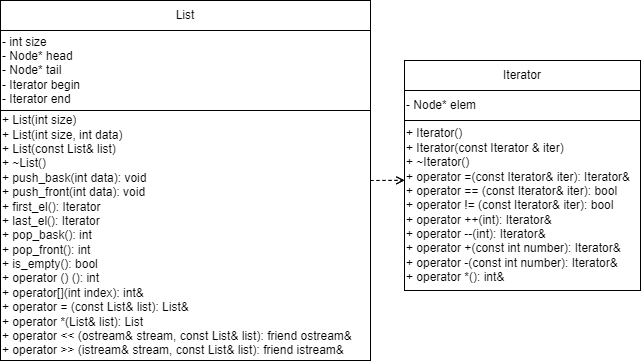

The diagram above was exported from draw.io. Its source (the exported page's mxGraphModel, read from the mxfile embedded in the PNG):
<mxGraphModel dx="1386" dy="783" grid="1" gridSize="10" guides="1" tooltips="1" connect="1" arrows="1" fold="1" page="1" pageScale="1" pageWidth="827" pageHeight="1169" math="0" shadow="0">
  <root>
    <mxCell id="0" />
    <mxCell id="1" parent="0" />
    <mxCell id="9jJR9J5Q2AbpjIMtHjk1-1" value="List" style="rounded=0;whiteSpace=wrap;html=1;" parent="1" vertex="1">
      <mxGeometry x="10" y="10" width="370" height="30" as="geometry" />
    </mxCell>
    <mxCell id="9jJR9J5Q2AbpjIMtHjk1-2" value="&lt;div&gt;- int size&lt;/div&gt;&lt;div&gt;- Node* head&lt;/div&gt;&lt;div&gt;- Node* tail&lt;/div&gt;&lt;div&gt;- Iterator begin&lt;/div&gt;&lt;div style=&quot;&quot;&gt;- Iterator end&lt;/div&gt;" style="rounded=0;whiteSpace=wrap;html=1;align=left;" parent="1" vertex="1">
      <mxGeometry x="10" y="40" width="370" height="80" as="geometry" />
    </mxCell>
    <mxCell id="9jJR9J5Q2AbpjIMtHjk1-3" value="&lt;div&gt;+ List(int size)&lt;/div&gt;&lt;div&gt;&lt;span style=&quot;background-color: initial;&quot;&gt;+&lt;/span&gt;&lt;span style=&quot;background-color: initial;&quot;&gt;&amp;nbsp;&lt;/span&gt;List(int size, int data)&lt;/div&gt;&lt;div&gt;&lt;span style=&quot;background-color: initial;&quot;&gt;+&lt;/span&gt;&lt;span style=&quot;background-color: initial;&quot;&gt;&amp;nbsp;&lt;/span&gt;List(const List&amp;amp; list)&lt;/div&gt;&lt;div&gt;&lt;span style=&quot;background-color: initial;&quot;&gt;+&lt;/span&gt;&lt;span style=&quot;background-color: initial;&quot;&gt;&amp;nbsp;&lt;/span&gt;~List()&lt;/div&gt;&lt;div&gt;&lt;span style=&quot;background-color: initial;&quot;&gt;+&lt;/span&gt;&lt;span style=&quot;background-color: initial;&quot;&gt;&amp;nbsp;&lt;/span&gt;push_bask(int data):&amp;nbsp;&lt;span style=&quot;background-color: initial;&quot;&gt;void&lt;/span&gt;&lt;/div&gt;&lt;div&gt;&lt;span style=&quot;background-color: initial;&quot;&gt;+&lt;/span&gt;&lt;span style=&quot;background-color: initial;&quot;&gt;&amp;nbsp;&lt;/span&gt;push_front(int data):&amp;nbsp;&lt;span style=&quot;background-color: initial;&quot;&gt;void&lt;/span&gt;&lt;/div&gt;&lt;div&gt;&lt;span style=&quot;background-color: initial;&quot;&gt;+&lt;/span&gt;&lt;span style=&quot;background-color: initial;&quot;&gt;&amp;nbsp;&lt;/span&gt;first_el():&amp;nbsp;&lt;span style=&quot;background-color: initial;&quot;&gt;Iterator&lt;/span&gt;&lt;span style=&quot;background-color: initial;&quot;&gt;&amp;nbsp;&lt;/span&gt;&lt;/div&gt;&lt;div&gt;&lt;span style=&quot;background-color: initial;&quot;&gt;+&lt;/span&gt;&lt;span style=&quot;background-color: initial;&quot;&gt;&amp;nbsp;&lt;/span&gt;last_el():&amp;nbsp;&lt;span style=&quot;background-color: initial;&quot;&gt;Iterator&lt;/span&gt;&lt;span style=&quot;background-color: initial;&quot;&gt;&amp;nbsp;&lt;/span&gt;&lt;/div&gt;&lt;div&gt;&lt;span style=&quot;background-color: initial;&quot;&gt;+&lt;/span&gt;&lt;span style=&quot;background-color: initial;&quot;&gt;&amp;nbsp;&lt;/span&gt;pop_bask():&amp;nbsp;&lt;span style=&quot;background-color: initial;&quot;&gt;int&lt;/span&gt;&lt;span style=&quot;background-color: initial;&quot;&gt;&amp;nbsp;&lt;/span&gt;&lt;/div&gt;&lt;div&gt;&lt;span style=&quot;background-color: initial;&quot;&gt;+&lt;/span&gt;&lt;span style=&quot;background-color: initial;&quot;&gt;&amp;nbsp;&lt;/span&gt;pop_front():&amp;nbsp;&lt;span style=&quot;background-color: initial;&quot;&gt;int&lt;/span&gt;&lt;span style=&quot;background-color: initial;&quot;&gt;&amp;nbsp;&lt;/span&gt;&lt;/div&gt;&lt;div&gt;&lt;span style=&quot;background-color: initial;&quot;&gt;+&lt;/span&gt;&lt;span style=&quot;background-color: initial;&quot;&gt;&amp;nbsp;&lt;/span&gt;is_empty():&amp;nbsp;&lt;span style=&quot;background-color: initial;&quot;&gt;bool&lt;/span&gt;&lt;span style=&quot;background-color: initial;&quot;&gt;&amp;nbsp;&lt;/span&gt;&lt;/div&gt;&lt;div&gt;&lt;span style=&quot;background-color: initial;&quot;&gt;+&lt;/span&gt;&lt;span style=&quot;background-color: initial;&quot;&gt;&amp;nbsp;&lt;/span&gt;operator () ():&amp;nbsp;&lt;span style=&quot;background-color: initial;&quot;&gt;int&lt;/span&gt;&lt;span style=&quot;background-color: initial;&quot;&gt;&amp;nbsp;&lt;/span&gt;&lt;/div&gt;&lt;div&gt;&lt;span style=&quot;background-color: initial;&quot;&gt;+&lt;/span&gt;&lt;span style=&quot;background-color: initial;&quot;&gt;&amp;nbsp;&lt;/span&gt;operator[](int index):&amp;nbsp;&lt;span style=&quot;background-color: initial;&quot;&gt;int&amp;amp;&lt;/span&gt;&lt;span style=&quot;background-color: initial;&quot;&gt;&amp;nbsp;&lt;/span&gt;&lt;/div&gt;&lt;div&gt;&lt;span style=&quot;background-color: initial;&quot;&gt;+&lt;/span&gt;&lt;span style=&quot;background-color: initial;&quot;&gt;&amp;nbsp;&lt;/span&gt;operator = (const List&amp;amp; list):&amp;nbsp;&lt;span style=&quot;background-color: initial;&quot;&gt;List&amp;amp;&lt;/span&gt;&lt;span style=&quot;background-color: initial;&quot;&gt;&amp;nbsp;&lt;/span&gt;&lt;/div&gt;&lt;div&gt;&lt;span style=&quot;background-color: initial;&quot;&gt;+&lt;/span&gt;&lt;span style=&quot;background-color: initial;&quot;&gt;&amp;nbsp;&lt;/span&gt;operator *(List&amp;amp; list):&amp;nbsp;&lt;span style=&quot;background-color: initial;&quot;&gt;List&lt;/span&gt;&lt;span style=&quot;background-color: initial;&quot;&gt;&amp;nbsp;&lt;/span&gt;&lt;/div&gt;&lt;div&gt;&lt;span style=&quot;background-color: initial;&quot;&gt;+&lt;/span&gt;&lt;span style=&quot;background-color: initial;&quot;&gt;&amp;nbsp;&lt;/span&gt;operator &amp;lt;&amp;lt; (ostream&amp;amp; stream, const List&amp;amp; list):&amp;nbsp;&lt;span style=&quot;background-color: initial;&quot;&gt;friend ostream&amp;amp;&lt;/span&gt;&lt;span style=&quot;background-color: initial;&quot;&gt;&amp;nbsp;&lt;/span&gt;&lt;/div&gt;&lt;div&gt;&lt;span style=&quot;background-color: initial;&quot;&gt;+&lt;/span&gt;&lt;span style=&quot;background-color: initial;&quot;&gt;&amp;nbsp;&lt;/span&gt;operator &amp;gt;&amp;gt; (istream&amp;amp; stream, const List&amp;amp; list):&amp;nbsp;&lt;span style=&quot;background-color: initial;&quot;&gt;friend istream&amp;amp;&lt;/span&gt;&lt;span style=&quot;background-color: initial;&quot;&gt;&amp;nbsp;&lt;/span&gt;&lt;/div&gt;" style="rounded=0;whiteSpace=wrap;html=1;align=left;" parent="1" vertex="1">
      <mxGeometry x="10" y="120" width="370" height="250" as="geometry" />
    </mxCell>
    <mxCell id="9jJR9J5Q2AbpjIMtHjk1-4" value="Iterator" style="rounded=0;whiteSpace=wrap;html=1;" parent="1" vertex="1">
      <mxGeometry x="414" y="70" width="220" height="30" as="geometry" />
    </mxCell>
    <mxCell id="9jJR9J5Q2AbpjIMtHjk1-5" value="&lt;div&gt;-&amp;nbsp;&lt;span style=&quot;background-color: initial;&quot;&gt;Node* elem&lt;/span&gt;&lt;/div&gt;" style="rounded=0;whiteSpace=wrap;html=1;align=left;" parent="1" vertex="1">
      <mxGeometry x="414" y="100" width="220" height="30" as="geometry" />
    </mxCell>
    <mxCell id="9jJR9J5Q2AbpjIMtHjk1-6" value="&lt;div&gt;Iterator()&lt;/div&gt;&lt;div&gt;Iterator(const Iterator &amp;amp; iter)&lt;/div&gt;&lt;div&gt;~Iterator()&amp;nbsp;&lt;/div&gt;&lt;div&gt;operator =(const Iterator&amp;amp; iter):&amp;nbsp;&lt;span style=&quot;background-color: initial;&quot;&gt;Iterator&amp;amp;&lt;/span&gt;&lt;span style=&quot;background-color: initial;&quot;&gt;&amp;nbsp;&lt;/span&gt;&lt;/div&gt;&lt;div&gt;operator == (const Iterator&amp;amp; iter):&amp;nbsp;&lt;span style=&quot;background-color: initial;&quot;&gt;bool&lt;/span&gt;&lt;span style=&quot;background-color: initial;&quot;&gt;&amp;nbsp;&lt;/span&gt;&lt;/div&gt;&lt;div&gt;operator != (const Iterator&amp;amp; iter):&amp;nbsp;&lt;span style=&quot;background-color: initial;&quot;&gt;bool&lt;/span&gt;&lt;span style=&quot;background-color: initial;&quot;&gt;&amp;nbsp;&lt;/span&gt;&lt;/div&gt;&lt;div&gt;operator ++(int):&amp;nbsp;&lt;span style=&quot;background-color: initial;&quot;&gt;Iterator&amp;amp;&lt;/span&gt;&lt;span style=&quot;background-color: initial;&quot;&gt;&amp;nbsp;&lt;/span&gt;&lt;/div&gt;&lt;div&gt;operator --(int):&amp;nbsp;&lt;span style=&quot;background-color: initial;&quot;&gt;Iterator&amp;amp;&lt;/span&gt;&lt;span style=&quot;background-color: initial;&quot;&gt;&amp;nbsp;&lt;/span&gt;&lt;/div&gt;&lt;div&gt;operator +(const int number):&amp;nbsp;&lt;span style=&quot;background-color: initial;&quot;&gt;Iterator&amp;amp;&lt;/span&gt;&lt;span style=&quot;background-color: initial;&quot;&gt;&amp;nbsp;&lt;/span&gt;&lt;/div&gt;&lt;div&gt;operator -(const int number):&amp;nbsp;&lt;span style=&quot;background-color: initial;&quot;&gt;Iterator&amp;amp;&lt;/span&gt;&lt;span style=&quot;background-color: initial;&quot;&gt;&amp;nbsp;&lt;/span&gt;&lt;/div&gt;&lt;div&gt;operator *():&amp;nbsp;&lt;span style=&quot;background-color: initial;&quot;&gt;int&amp;amp;&lt;/span&gt;&lt;span style=&quot;background-color: initial;&quot;&gt;&amp;nbsp;&lt;/span&gt;&lt;/div&gt;" style="rounded=0;whiteSpace=wrap;html=1;align=left;" parent="1" vertex="1">
      <mxGeometry x="414" y="130" width="220" height="170" as="geometry" />
    </mxCell>
    <mxCell id="9jJR9J5Q2AbpjIMtHjk1-8" value="" style="endArrow=open;html=1;rounded=0;dashed=1;endFill=0;entryX=0;entryY=0.352;entryDx=0;entryDy=0;entryPerimeter=0;" parent="1" target="9jJR9J5Q2AbpjIMtHjk1-6" edge="1">
      <mxGeometry width="50" height="50" relative="1" as="geometry">
        <mxPoint x="380" y="190" as="sourcePoint" />
        <mxPoint x="410" y="190" as="targetPoint" />
      </mxGeometry>
    </mxCell>
    <mxCell id="rLZbF9-Ehp3JWkuLCPU--1" value="List" style="rounded=0;whiteSpace=wrap;html=1;" vertex="1" parent="1">
      <mxGeometry x="10" y="10" width="370" height="30" as="geometry" />
    </mxCell>
    <mxCell id="rLZbF9-Ehp3JWkuLCPU--2" value="&lt;div&gt;- int size&lt;/div&gt;&lt;div&gt;- Node* head&lt;/div&gt;&lt;div&gt;- Node* tail&lt;/div&gt;&lt;div&gt;- Iterator begin&lt;/div&gt;&lt;div style=&quot;&quot;&gt;- Iterator end&lt;/div&gt;" style="rounded=0;whiteSpace=wrap;html=1;align=left;" vertex="1" parent="1">
      <mxGeometry x="10" y="40" width="370" height="80" as="geometry" />
    </mxCell>
    <mxCell id="rLZbF9-Ehp3JWkuLCPU--3" value="&lt;div&gt;+ List(int size)&lt;/div&gt;&lt;div&gt;&lt;span style=&quot;background-color: initial;&quot;&gt;+&lt;/span&gt;&lt;span style=&quot;background-color: initial;&quot;&gt;&amp;nbsp;&lt;/span&gt;List(int size, int data)&lt;/div&gt;&lt;div&gt;&lt;span style=&quot;background-color: initial;&quot;&gt;+&lt;/span&gt;&lt;span style=&quot;background-color: initial;&quot;&gt;&amp;nbsp;&lt;/span&gt;List(const List&amp;amp; list)&lt;/div&gt;&lt;div&gt;&lt;span style=&quot;background-color: initial;&quot;&gt;+&lt;/span&gt;&lt;span style=&quot;background-color: initial;&quot;&gt;&amp;nbsp;&lt;/span&gt;~List()&lt;/div&gt;&lt;div&gt;&lt;span style=&quot;background-color: initial;&quot;&gt;+&lt;/span&gt;&lt;span style=&quot;background-color: initial;&quot;&gt;&amp;nbsp;&lt;/span&gt;push_bask(int data):&amp;nbsp;&lt;span style=&quot;background-color: initial;&quot;&gt;void&lt;/span&gt;&lt;/div&gt;&lt;div&gt;&lt;span style=&quot;background-color: initial;&quot;&gt;+&lt;/span&gt;&lt;span style=&quot;background-color: initial;&quot;&gt;&amp;nbsp;&lt;/span&gt;push_front(int data):&amp;nbsp;&lt;span style=&quot;background-color: initial;&quot;&gt;void&lt;/span&gt;&lt;/div&gt;&lt;div&gt;&lt;span style=&quot;background-color: initial;&quot;&gt;+&lt;/span&gt;&lt;span style=&quot;background-color: initial;&quot;&gt;&amp;nbsp;&lt;/span&gt;first_el():&amp;nbsp;&lt;span style=&quot;background-color: initial;&quot;&gt;Iterator&lt;/span&gt;&lt;span style=&quot;background-color: initial;&quot;&gt;&amp;nbsp;&lt;/span&gt;&lt;/div&gt;&lt;div&gt;&lt;span style=&quot;background-color: initial;&quot;&gt;+&lt;/span&gt;&lt;span style=&quot;background-color: initial;&quot;&gt;&amp;nbsp;&lt;/span&gt;last_el():&amp;nbsp;&lt;span style=&quot;background-color: initial;&quot;&gt;Iterator&lt;/span&gt;&lt;span style=&quot;background-color: initial;&quot;&gt;&amp;nbsp;&lt;/span&gt;&lt;/div&gt;&lt;div&gt;&lt;span style=&quot;background-color: initial;&quot;&gt;+&lt;/span&gt;&lt;span style=&quot;background-color: initial;&quot;&gt;&amp;nbsp;&lt;/span&gt;pop_bask():&amp;nbsp;&lt;span style=&quot;background-color: initial;&quot;&gt;int&lt;/span&gt;&lt;span style=&quot;background-color: initial;&quot;&gt;&amp;nbsp;&lt;/span&gt;&lt;/div&gt;&lt;div&gt;&lt;span style=&quot;background-color: initial;&quot;&gt;+&lt;/span&gt;&lt;span style=&quot;background-color: initial;&quot;&gt;&amp;nbsp;&lt;/span&gt;pop_front():&amp;nbsp;&lt;span style=&quot;background-color: initial;&quot;&gt;int&lt;/span&gt;&lt;span style=&quot;background-color: initial;&quot;&gt;&amp;nbsp;&lt;/span&gt;&lt;/div&gt;&lt;div&gt;&lt;span style=&quot;background-color: initial;&quot;&gt;+&lt;/span&gt;&lt;span style=&quot;background-color: initial;&quot;&gt;&amp;nbsp;&lt;/span&gt;is_empty():&amp;nbsp;&lt;span style=&quot;background-color: initial;&quot;&gt;bool&lt;/span&gt;&lt;span style=&quot;background-color: initial;&quot;&gt;&amp;nbsp;&lt;/span&gt;&lt;/div&gt;&lt;div&gt;&lt;span style=&quot;background-color: initial;&quot;&gt;+&lt;/span&gt;&lt;span style=&quot;background-color: initial;&quot;&gt;&amp;nbsp;&lt;/span&gt;operator () ():&amp;nbsp;&lt;span style=&quot;background-color: initial;&quot;&gt;int&lt;/span&gt;&lt;span style=&quot;background-color: initial;&quot;&gt;&amp;nbsp;&lt;/span&gt;&lt;/div&gt;&lt;div&gt;&lt;span style=&quot;background-color: initial;&quot;&gt;+&lt;/span&gt;&lt;span style=&quot;background-color: initial;&quot;&gt;&amp;nbsp;&lt;/span&gt;operator[](int index):&amp;nbsp;&lt;span style=&quot;background-color: initial;&quot;&gt;int&amp;amp;&lt;/span&gt;&lt;span style=&quot;background-color: initial;&quot;&gt;&amp;nbsp;&lt;/span&gt;&lt;/div&gt;&lt;div&gt;&lt;span style=&quot;background-color: initial;&quot;&gt;+&lt;/span&gt;&lt;span style=&quot;background-color: initial;&quot;&gt;&amp;nbsp;&lt;/span&gt;operator = (const List&amp;amp; list):&amp;nbsp;&lt;span style=&quot;background-color: initial;&quot;&gt;List&amp;amp;&lt;/span&gt;&lt;span style=&quot;background-color: initial;&quot;&gt;&amp;nbsp;&lt;/span&gt;&lt;/div&gt;&lt;div&gt;&lt;span style=&quot;background-color: initial;&quot;&gt;+&lt;/span&gt;&lt;span style=&quot;background-color: initial;&quot;&gt;&amp;nbsp;&lt;/span&gt;operator *(List&amp;amp; list):&amp;nbsp;&lt;span style=&quot;background-color: initial;&quot;&gt;List&lt;/span&gt;&lt;span style=&quot;background-color: initial;&quot;&gt;&amp;nbsp;&lt;/span&gt;&lt;/div&gt;&lt;div&gt;&lt;span style=&quot;background-color: initial;&quot;&gt;+&lt;/span&gt;&lt;span style=&quot;background-color: initial;&quot;&gt;&amp;nbsp;&lt;/span&gt;operator &amp;lt;&amp;lt; (ostream&amp;amp; stream, const List&amp;amp; list):&amp;nbsp;&lt;span style=&quot;background-color: initial;&quot;&gt;friend ostream&amp;amp;&lt;/span&gt;&lt;span style=&quot;background-color: initial;&quot;&gt;&amp;nbsp;&lt;/span&gt;&lt;/div&gt;&lt;div&gt;&lt;span style=&quot;background-color: initial;&quot;&gt;+&lt;/span&gt;&lt;span style=&quot;background-color: initial;&quot;&gt;&amp;nbsp;&lt;/span&gt;operator &amp;gt;&amp;gt; (istream&amp;amp; stream, const List&amp;amp; list):&amp;nbsp;&lt;span style=&quot;background-color: initial;&quot;&gt;friend istream&amp;amp;&lt;/span&gt;&lt;span style=&quot;background-color: initial;&quot;&gt;&amp;nbsp;&lt;/span&gt;&lt;/div&gt;" style="rounded=0;whiteSpace=wrap;html=1;align=left;" vertex="1" parent="1">
      <mxGeometry x="10" y="120" width="370" height="250" as="geometry" />
    </mxCell>
    <mxCell id="rLZbF9-Ehp3JWkuLCPU--4" value="Iterator" style="rounded=0;whiteSpace=wrap;html=1;" vertex="1" parent="1">
      <mxGeometry x="414" y="70" width="236" height="30" as="geometry" />
    </mxCell>
    <mxCell id="rLZbF9-Ehp3JWkuLCPU--5" value="&lt;div&gt;-&amp;nbsp;&lt;span style=&quot;background-color: initial;&quot;&gt;Node* elem&lt;/span&gt;&lt;/div&gt;" style="rounded=0;whiteSpace=wrap;html=1;align=left;" vertex="1" parent="1">
      <mxGeometry x="414" y="100" width="236" height="30" as="geometry" />
    </mxCell>
    <mxCell id="rLZbF9-Ehp3JWkuLCPU--6" value="&lt;div&gt;+ Iterator()&lt;/div&gt;&lt;div&gt;+ Iterator(const Iterator &amp;amp; iter)&lt;/div&gt;&lt;div&gt;+ ~Iterator()&amp;nbsp;&lt;/div&gt;&lt;div&gt;+ operator =(const Iterator&amp;amp; iter):&amp;nbsp;&lt;span style=&quot;background-color: initial;&quot;&gt;Iterator&amp;amp;&lt;/span&gt;&lt;span style=&quot;background-color: initial;&quot;&gt;&amp;nbsp;&lt;/span&gt;&lt;/div&gt;&lt;div&gt;+ operator == (const Iterator&amp;amp; iter):&amp;nbsp;&lt;span style=&quot;background-color: initial;&quot;&gt;bool&lt;/span&gt;&lt;span style=&quot;background-color: initial;&quot;&gt;&amp;nbsp;&lt;/span&gt;&lt;/div&gt;&lt;div&gt;+ operator != (const Iterator&amp;amp; iter):&amp;nbsp;&lt;span style=&quot;background-color: initial;&quot;&gt;bool&lt;/span&gt;&lt;span style=&quot;background-color: initial;&quot;&gt;&amp;nbsp;&lt;/span&gt;&lt;/div&gt;&lt;div&gt;+ operator ++(int):&amp;nbsp;&lt;span style=&quot;background-color: initial;&quot;&gt;Iterator&amp;amp;&lt;/span&gt;&lt;span style=&quot;background-color: initial;&quot;&gt;&amp;nbsp;&lt;/span&gt;&lt;/div&gt;&lt;div&gt;+ operator --(int):&amp;nbsp;&lt;span style=&quot;background-color: initial;&quot;&gt;Iterator&amp;amp;&lt;/span&gt;&lt;span style=&quot;background-color: initial;&quot;&gt;&amp;nbsp;&lt;/span&gt;&lt;/div&gt;&lt;div&gt;+ operator +(const int number):&amp;nbsp;&lt;span style=&quot;background-color: initial;&quot;&gt;Iterator&amp;amp;&lt;/span&gt;&lt;span style=&quot;background-color: initial;&quot;&gt;&amp;nbsp;&lt;/span&gt;&lt;/div&gt;&lt;div&gt;+ operator -(const int number):&amp;nbsp;&lt;span style=&quot;background-color: initial;&quot;&gt;Iterator&amp;amp;&lt;/span&gt;&lt;span style=&quot;background-color: initial;&quot;&gt;&amp;nbsp;&lt;/span&gt;&lt;/div&gt;&lt;div&gt;+ operator *():&amp;nbsp;&lt;span style=&quot;background-color: initial;&quot;&gt;int&amp;amp;&lt;/span&gt;&lt;span style=&quot;background-color: initial;&quot;&gt;&amp;nbsp;&lt;/span&gt;&lt;/div&gt;" style="rounded=0;whiteSpace=wrap;html=1;align=left;" vertex="1" parent="1">
      <mxGeometry x="414" y="130" width="236" height="170" as="geometry" />
    </mxCell>
    <mxCell id="rLZbF9-Ehp3JWkuLCPU--7" value="" style="endArrow=open;html=1;rounded=0;dashed=1;endFill=0;entryX=0;entryY=0.352;entryDx=0;entryDy=0;entryPerimeter=0;" edge="1" parent="1" target="rLZbF9-Ehp3JWkuLCPU--6">
      <mxGeometry width="50" height="50" relative="1" as="geometry">
        <mxPoint x="380" y="190" as="sourcePoint" />
        <mxPoint x="410" y="190" as="targetPoint" />
      </mxGeometry>
    </mxCell>
  </root>
</mxGraphModel>